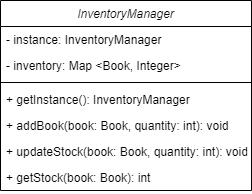

The diagram above was exported from draw.io. Its source (the exported page's mxGraphModel, read from the mxfile embedded in the PNG):
<mxGraphModel dx="1034" dy="446" grid="1" gridSize="10" guides="1" tooltips="1" connect="1" arrows="1" fold="1" page="1" pageScale="1" pageWidth="827" pageHeight="1169" math="0" shadow="0">
  <root>
    <mxCell id="WIyWlLk6GJQsqaUBKTNV-0" />
    <mxCell id="WIyWlLk6GJQsqaUBKTNV-1" parent="WIyWlLk6GJQsqaUBKTNV-0" />
    <mxCell id="zkfFHV4jXpPFQw0GAbJ--0" value="InventoryManager" style="swimlane;fontStyle=2;align=center;verticalAlign=top;childLayout=stackLayout;horizontal=1;startSize=26;horizontalStack=0;resizeParent=1;resizeLast=0;collapsible=1;marginBottom=0;rounded=0;shadow=0;strokeWidth=1;movable=0;resizable=0;rotatable=0;deletable=0;editable=0;locked=1;connectable=0;" parent="WIyWlLk6GJQsqaUBKTNV-1" vertex="1">
      <mxGeometry x="219" y="120" width="251" height="190" as="geometry">
        <mxRectangle x="230" y="140" width="160" height="26" as="alternateBounds" />
      </mxGeometry>
    </mxCell>
    <mxCell id="zkfFHV4jXpPFQw0GAbJ--1" value="- instance: InventoryManager" style="text;align=left;verticalAlign=top;spacingLeft=4;spacingRight=4;overflow=hidden;rotatable=0;points=[[0,0.5],[1,0.5]];portConstraint=eastwest;movable=0;resizable=0;deletable=0;editable=0;locked=1;connectable=0;" parent="zkfFHV4jXpPFQw0GAbJ--0" vertex="1">
      <mxGeometry y="26" width="251" height="26" as="geometry" />
    </mxCell>
    <mxCell id="zkfFHV4jXpPFQw0GAbJ--2" value="- inventory: Map &lt;Book, Integer&gt;" style="text;align=left;verticalAlign=top;spacingLeft=4;spacingRight=4;overflow=hidden;rotatable=0;points=[[0,0.5],[1,0.5]];portConstraint=eastwest;rounded=0;shadow=0;html=0;movable=0;resizable=0;deletable=0;editable=0;locked=1;connectable=0;" parent="zkfFHV4jXpPFQw0GAbJ--0" vertex="1">
      <mxGeometry y="52" width="251" height="26" as="geometry" />
    </mxCell>
    <mxCell id="zkfFHV4jXpPFQw0GAbJ--4" value="" style="line;html=1;strokeWidth=1;align=left;verticalAlign=middle;spacingTop=-1;spacingLeft=3;spacingRight=3;rotatable=0;labelPosition=right;points=[];portConstraint=eastwest;movable=0;resizable=0;deletable=0;editable=0;locked=1;connectable=0;" parent="zkfFHV4jXpPFQw0GAbJ--0" vertex="1">
      <mxGeometry y="78" width="251" height="8" as="geometry" />
    </mxCell>
    <mxCell id="zkfFHV4jXpPFQw0GAbJ--5" value="+ getInstance(): InventoryManager" style="text;align=left;verticalAlign=top;spacingLeft=4;spacingRight=4;overflow=hidden;rotatable=0;points=[[0,0.5],[1,0.5]];portConstraint=eastwest;movable=0;resizable=0;deletable=0;editable=0;locked=1;connectable=0;" parent="zkfFHV4jXpPFQw0GAbJ--0" vertex="1">
      <mxGeometry y="86" width="251" height="26" as="geometry" />
    </mxCell>
    <mxCell id="_l8xY8OMSYh4BCaUs6zG-0" value="+ addBook(book: Book, quantity: int): void" style="text;align=left;verticalAlign=top;spacingLeft=4;spacingRight=4;overflow=hidden;rotatable=0;points=[[0,0.5],[1,0.5]];portConstraint=eastwest;movable=0;resizable=0;deletable=0;editable=0;locked=1;connectable=0;" vertex="1" parent="zkfFHV4jXpPFQw0GAbJ--0">
      <mxGeometry y="112" width="251" height="26" as="geometry" />
    </mxCell>
    <mxCell id="_l8xY8OMSYh4BCaUs6zG-1" value="+ updateStock(book: Book, quantity: int): void" style="text;align=left;verticalAlign=top;spacingLeft=4;spacingRight=4;overflow=hidden;rotatable=0;points=[[0,0.5],[1,0.5]];portConstraint=eastwest;movable=0;resizable=0;deletable=0;editable=0;locked=1;connectable=0;" vertex="1" parent="zkfFHV4jXpPFQw0GAbJ--0">
      <mxGeometry y="138" width="251" height="26" as="geometry" />
    </mxCell>
    <mxCell id="_l8xY8OMSYh4BCaUs6zG-2" value="+ getStock(book: Book): int" style="text;align=left;verticalAlign=top;spacingLeft=4;spacingRight=4;overflow=hidden;rotatable=0;points=[[0,0.5],[1,0.5]];portConstraint=eastwest;movable=0;resizable=0;deletable=0;editable=0;locked=1;connectable=0;" vertex="1" parent="zkfFHV4jXpPFQw0GAbJ--0">
      <mxGeometry y="164" width="251" height="26" as="geometry" />
    </mxCell>
  </root>
</mxGraphModel>